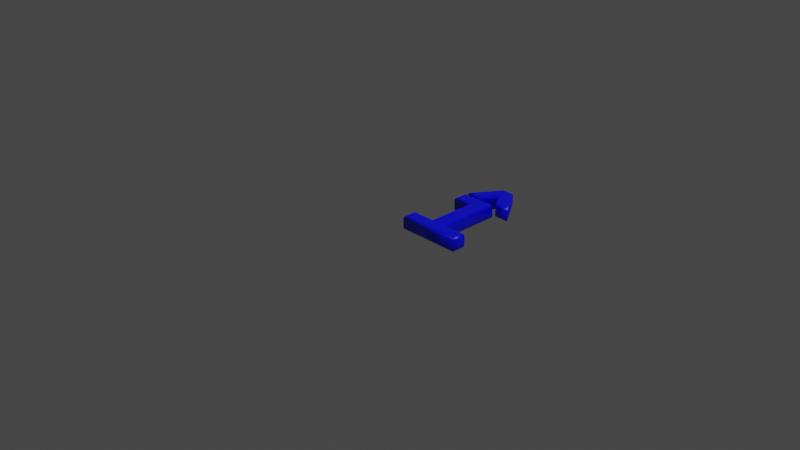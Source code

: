 # Source: 238.blend  (saved by Blender 2.83.19; exported with 4.5.12 LTS)
import bpy
from mathutils import Matrix  # noqa: F401  (used for matrix-valued properties, if any)

bpy.ops.wm.read_factory_settings(use_empty=True)
scene = bpy.context.scene
scene.name = 'Scene'

# ---- collections
col_collection = bpy.data.collections.new('Collection'); scene.collection.children.link(col_collection)

# ---- materials (node trees are filled in below, after node groups)
mat_material = bpy.data.materials.new('Material')
mat_material.alpha_threshold = 0.0
mat_material.use_transparent_shadow = False
mat_material.line_color = (0.0, 0.0, 0.0, 1.0)

# ---- material node trees
mat_material.use_nodes = True; mat_material.node_tree.nodes.clear()
_N = mat_material.node_tree.nodes; _L = mat_material.node_tree.links
n0 = _N.new('ShaderNodeOutputMaterial'); n0.name = 'Material Output'; n0.location = (300, 300)
n1 = _N.new('ShaderNodeBsdfPrincipled'); n1.name = 'Principled BSDF'; n1.location = (10, 300)
n1.distribution = 'GGX'
n1.subsurface_method = 'BURLEY'
n1.inputs[0].default_value = (0.0, 0.0, 1.0, 1.0)
n1.inputs[2].default_value = 0.4
n1.inputs[3].default_value = 1.45
n1.inputs[27].default_value = (0.0, 0.0, 0.0, 1.0)
n1.inputs[28].default_value = 1.0
_L.new(n1.outputs[0], n0.inputs[0])
n0.is_active_output = True

# ---- world
world_world = bpy.data.worlds.new('World'); scene.world = world_world
world_world.use_nodes = True; world_world.node_tree.nodes.clear()
_N = world_world.node_tree.nodes; _L = world_world.node_tree.links
n0 = _N.new('ShaderNodeOutputWorld'); n0.name = 'World Output'; n0.location = (300, 300)
n1 = _N.new('ShaderNodeBackground'); n1.name = 'Background'; n1.location = (10, 300)
n1.inputs[0].default_value = (0.05088, 0.05088, 0.05088, 1.0)
_L.new(n1.outputs[0], n0.inputs[0])
n0.is_active_output = True
world_world.color = (0.05088, 0.05088, 0.05088)
world_world.use_sun_shadow = False
world_world.sun_shadow_jitter_overblur = 0.0

# ---- cameras
cam_camera = bpy.data.cameras.new('Camera')
cam_camera.clip_end = 100.0
cam_camera.ortho_scale = 7.314

# ---- lights
light_light = bpy.data.lights.new('Light', 'POINT')
light_light.transmission_factor = 0.0
light_light.energy = 1000.0
light_light.shadow_soft_size = 0.1
light_light.shadow_maximum_resolution = 0.006
light_light.use_absolute_resolution = True

# ---- meshes
me_238 = bpy.data.meshes.new('238')
me_238.from_pydata([(0.2068, 0.8785, 0.08), (0.378, 1.14, 0.08), (0.4803, 1.14, 0.08), (0.6516, 0.8785, 0.08), (0.5548, 0.8785, 0.08), (0.4288, 1.049, 0.08), (0.3035, 0.8785, 0.08), (0.1782, 0.6801, 0.08), (0.1782, 0.7797, 0.08), (0.5061, 0.7797, 0.08), (0.5061, 0.09955, 0.08), (0.7602, 0.09955, 0.08), (0.7602, 1.311e-09, 0.08), (0.1239, 1.311e-09, 0.08), (0.1239, 0.09955, 0.08), (0.378, 0.09955, 0.08), (0.378, 0.6801, 0.08), (0.2068, 0.8785, -0.08), (0.378, 1.14, -0.08), (0.4803, 1.14, -0.08), (0.6516, 0.8785, -0.08), (0.5548, 0.8785, -0.08), (0.4288, 1.049, -0.08), (0.3035, 0.8785, -0.08), (0.1782, 0.6801, -0.08), (0.1782, 0.7797, -0.08), (0.5061, 0.7797, -0.08), (0.5061, 0.09955, -0.08), (0.7602, 0.09955, -0.08), (0.7602, -3.577e-10, -0.08), (0.1239, -3.577e-10, -0.08), (0.1239, 0.09955, -0.08), (0.378, 0.09955, -0.08), (0.378, 0.6801, -0.08), (0.1782, 0.6801, -0.08), (0.1667, 0.6686, -0.07772), (0.157, 0.6589, -0.07121), (0.1505, 0.6524, -0.06148), (0.1482, 0.6501, -0.05), (0.1482, 0.6501, 0.05), (0.1505, 0.6524, 0.06148), (0.157, 0.6589, 0.07121), (0.1667, 0.6686, 0.07772), (0.1782, 0.6801, 0.08), (0.1782, 0.7797, -0.08), (0.1667, 0.7912, -0.07772), (0.157, 0.8009, -0.07121), (0.1505, 0.8074, -0.06148), (0.1482, 0.8097, -0.05), (0.1482, 0.8097, 0.05), (0.1505, 0.8074, 0.06148), (0.157, 0.8009, 0.07121), (0.1667, 0.7912, 0.07772), (0.1782, 0.7797, 0.08), (0.5061, 0.7797, -0.08), (0.5176, 0.7912, -0.07772), (0.5273, 0.8009, -0.07121), (0.5338, 0.8074, -0.06148), (0.5361, 0.8097, -0.05), (0.5361, 0.8097, 0.05), (0.5338, 0.8074, 0.06148), (0.5273, 0.8009, 0.07121), (0.5176, 0.7912, 0.07772), (0.5061, 0.7797, 0.08), (0.5061, 0.09955, -0.08), (0.5176, 0.111, -0.07772), (0.5273, 0.1208, -0.07121), (0.5338, 0.1273, -0.06148), (0.5361, 0.1295, -0.05), (0.5361, 0.1295, 0.05), (0.5338, 0.1273, 0.06148), (0.5273, 0.1208, 0.07121), (0.5176, 0.111, 0.07772), (0.5061, 0.09955, 0.08), (0.7602, 0.09955, -0.08), (0.7717, 0.111, -0.07772), (0.7814, 0.1208, -0.07121), (0.7879, 0.1273, -0.06148), (0.7902, 0.1295, -0.05), (0.7902, 0.1295, 0.05), (0.7879, 0.1273, 0.06148), (0.7814, 0.1208, 0.07121), (0.7717, 0.111, 0.07772), (0.7602, 0.09955, 0.08), (0.7602, -3.577e-10, -0.08), (0.7717, -0.01148, -0.07772), (0.7814, -0.02121, -0.07121), (0.7879, -0.02772, -0.06148), (0.7902, -0.03, -0.05), (0.7902, -0.03, 0.05), (0.7879, -0.02772, 0.06148), (0.7814, -0.02121, 0.07121), (0.7717, -0.01148, 0.07772), (0.7602, 1.311e-09, 0.08), (0.1239, -3.577e-10, -0.08), (0.1124, -0.01148, -0.07772), (0.1027, -0.02121, -0.07121), (0.0962, -0.02772, -0.06148), (0.09391, -0.03, -0.05), (0.09391, -0.03, 0.05), (0.0962, -0.02772, 0.06148), (0.1027, -0.02121, 0.07121), (0.1124, -0.01148, 0.07772), (0.1239, 1.311e-09, 0.08), (0.1239, 0.09955, -0.08), (0.1124, 0.111, -0.07772), (0.1027, 0.1208, -0.07121), (0.0962, 0.1273, -0.06148), (0.09391, 0.1295, -0.05), (0.09391, 0.1295, 0.05), (0.0962, 0.1273, 0.06148), (0.1027, 0.1208, 0.07121), (0.1124, 0.111, 0.07772), (0.1239, 0.09955, 0.08), (0.378, 0.09955, -0.08), (0.3665, 0.111, -0.07772), (0.3568, 0.1208, -0.07121), (0.3503, 0.1273, -0.06148), (0.348, 0.1295, -0.05), (0.348, 0.1295, 0.05), (0.3503, 0.1273, 0.06148), (0.3568, 0.1208, 0.07121), (0.3665, 0.111, 0.07772), (0.378, 0.09955, 0.08), (0.378, 0.6801, -0.08), (0.3665, 0.6686, -0.07772), (0.3568, 0.6589, -0.07121), (0.3503, 0.6524, -0.06148), (0.348, 0.6501, -0.05), (0.348, 0.6501, 0.05), (0.3503, 0.6524, 0.06148), (0.3568, 0.6589, 0.07121), (0.3665, 0.6686, 0.07772), (0.378, 0.6801, 0.08), (0.2068, 0.8785, -0.08), (0.1855, 0.867, -0.07772), (0.1675, 0.8573, -0.07121), (0.1555, 0.8508, -0.06148), (0.1513, 0.8485, -0.05), (0.1513, 0.8485, 0.05), (0.1555, 0.8508, 0.06148), (0.1675, 0.8573, 0.07121), (0.1855, 0.867, 0.07772), (0.2068, 0.8785, 0.08), (0.378, 1.14, -0.08), (0.3718, 1.152, -0.07772), (0.3665, 1.161, -0.07121), (0.363, 1.168, -0.06148), (0.3618, 1.17, -0.05), (0.3618, 1.17, 0.05), (0.363, 1.168, 0.06148), (0.3665, 1.161, 0.07121), (0.3718, 1.152, 0.07772), (0.378, 1.14, 0.08), (0.4803, 1.14, -0.08), (0.4865, 1.152, -0.07772), (0.4918, 1.161, -0.07121), (0.4953, 1.168, -0.06148), (0.4966, 1.17, -0.05), (0.4966, 1.17, 0.05), (0.4953, 1.168, 0.06148), (0.4918, 1.161, 0.07121), (0.4865, 1.152, 0.07772), (0.4803, 1.14, 0.08), (0.6516, 0.8785, -0.08), (0.6728, 0.867, -0.07772), (0.6908, 0.8573, -0.07121), (0.7028, 0.8508, -0.06148), (0.7071, 0.8485, -0.05), (0.7071, 0.8485, 0.05), (0.7028, 0.8508, 0.06148), (0.6908, 0.8573, 0.07121), (0.6728, 0.867, 0.07772), (0.6516, 0.8785, 0.08), (0.5548, 0.8785, -0.08), (0.549, 0.867, -0.07772), (0.5441, 0.8573, -0.07121), (0.5408, 0.8508, -0.06148), (0.5397, 0.8485, -0.05), (0.5397, 0.8485, 0.05), (0.5408, 0.8508, 0.06148), (0.5441, 0.8573, 0.07121), (0.549, 0.867, 0.07772), (0.5548, 0.8785, 0.08), (0.4288, 1.049, -0.08), (0.4288, 1.03, -0.07772), (0.4289, 1.013, -0.07121), (0.4289, 1.002, -0.06148), (0.4289, 0.9985, -0.05), (0.4289, 0.9985, 0.05), (0.4289, 1.002, 0.06148), (0.4289, 1.013, 0.07121), (0.4288, 1.03, 0.07772), (0.4288, 1.049, 0.08), (0.3035, 0.8785, -0.08), (0.3093, 0.867, -0.07772), (0.3143, 0.8573, -0.07121), (0.3175, 0.8508, -0.06148), (0.3187, 0.8485, -0.05), (0.3187, 0.8485, 0.05), (0.3175, 0.8508, 0.06148), (0.3143, 0.8573, 0.07121), (0.3093, 0.867, 0.07772), (0.3035, 0.8785, 0.08)], [], [(7, 9, 8), (7, 16, 9), (16, 10, 9), (15, 10, 16), (13, 15, 14), (13, 10, 15), (13, 11, 10), (13, 12, 11), (0, 2, 1), (0, 5, 2), (5, 3, 2), (0, 6, 5), (4, 3, 5), (26, 24, 25), (33, 24, 26), (27, 33, 26), (27, 32, 33), (32, 30, 31), (27, 30, 32), (28, 30, 27), (29, 30, 28), (19, 17, 18), (22, 17, 19), (20, 22, 19), (23, 17, 22), (20, 21, 22), (35, 45, 44, 34), (36, 46, 45, 35), (37, 47, 46, 36), (38, 48, 47, 37), (39, 49, 48, 38), (40, 50, 49, 39), (41, 51, 50, 40), (42, 52, 51, 41), (43, 53, 52, 42), (45, 55, 54, 44), (46, 56, 55, 45), (47, 57, 56, 46), (48, 58, 57, 47), (49, 59, 58, 48), (50, 60, 59, 49), (51, 61, 60, 50), (52, 62, 61, 51), (53, 63, 62, 52), (55, 65, 64, 54), (56, 66, 65, 55), (57, 67, 66, 56), (58, 68, 67, 57), (59, 69, 68, 58), (60, 70, 69, 59), (61, 71, 70, 60), (62, 72, 71, 61), (63, 73, 72, 62), (65, 75, 74, 64), (66, 76, 75, 65), (67, 77, 76, 66), (68, 78, 77, 67), (69, 79, 78, 68), (70, 80, 79, 69), (71, 81, 80, 70), (72, 82, 81, 71), (73, 83, 82, 72), (75, 85, 84, 74), (76, 86, 85, 75), (77, 87, 86, 76), (78, 88, 87, 77), (79, 89, 88, 78), (80, 90, 89, 79), (81, 91, 90, 80), (82, 92, 91, 81), (83, 93, 92, 82), (85, 95, 94, 84), (86, 96, 95, 85), (87, 97, 96, 86), (88, 98, 97, 87), (89, 99, 98, 88), (90, 100, 99, 89), (91, 101, 100, 90), (92, 102, 101, 91), (93, 103, 102, 92), (95, 105, 104, 94), (96, 106, 105, 95), (97, 107, 106, 96), (98, 108, 107, 97), (99, 109, 108, 98), (100, 110, 109, 99), (101, 111, 110, 100), (102, 112, 111, 101), (103, 113, 112, 102), (105, 115, 114, 104), (106, 116, 115, 105), (107, 117, 116, 106), (108, 118, 117, 107), (109, 119, 118, 108), (110, 120, 119, 109), (111, 121, 120, 110), (112, 122, 121, 111), (113, 123, 122, 112), (115, 125, 124, 114), (116, 126, 125, 115), (117, 127, 126, 116), (118, 128, 127, 117), (119, 129, 128, 118), (120, 130, 129, 119), (121, 131, 130, 120), (122, 132, 131, 121), (123, 133, 132, 122), (125, 35, 34, 124), (126, 36, 35, 125), (127, 37, 36, 126), (128, 38, 37, 127), (129, 39, 38, 128), (130, 40, 39, 129), (131, 41, 40, 130), (132, 42, 41, 131), (133, 43, 42, 132), (135, 145, 144, 134), (136, 146, 145, 135), (137, 147, 146, 136), (138, 148, 147, 137), (139, 149, 148, 138), (140, 150, 149, 139), (141, 151, 150, 140), (142, 152, 151, 141), (143, 153, 152, 142), (145, 155, 154, 144), (146, 156, 155, 145), (147, 157, 156, 146), (148, 158, 157, 147), (149, 159, 158, 148), (150, 160, 159, 149), (151, 161, 160, 150), (152, 162, 161, 151), (153, 163, 162, 152), (155, 165, 164, 154), (156, 166, 165, 155), (157, 167, 166, 156), (158, 168, 167, 157), (159, 169, 168, 158), (160, 170, 169, 159), (161, 171, 170, 160), (162, 172, 171, 161), (163, 173, 172, 162), (165, 175, 174, 164), (166, 176, 175, 165), (167, 177, 176, 166), (168, 178, 177, 167), (169, 179, 178, 168), (170, 180, 179, 169), (171, 181, 180, 170), (172, 182, 181, 171), (173, 183, 182, 172), (175, 185, 184, 174), (176, 186, 185, 175), (177, 187, 186, 176), (178, 188, 187, 177), (179, 189, 188, 178), (180, 190, 189, 179), (181, 191, 190, 180), (182, 192, 191, 181), (183, 193, 192, 182), (185, 195, 194, 184), (186, 196, 195, 185), (187, 197, 196, 186), (188, 198, 197, 187), (189, 199, 198, 188), (190, 200, 199, 189), (191, 201, 200, 190), (192, 202, 201, 191), (193, 203, 202, 192), (195, 135, 134, 194), (196, 136, 135, 195), (197, 137, 136, 196), (198, 138, 137, 197), (199, 139, 138, 198), (200, 140, 139, 199), (201, 141, 140, 200), (202, 142, 141, 201), (203, 143, 142, 202)])
me_238.polygons.foreach_set('use_smooth', [0, 0, 0, 0, 0, 0, 0, 0, 0, 0, 0, 0, 0, 0, 0, 0, 0, 0, 0, 0, 0, 0, 0, 0, 0, 0, 1, 1, 1, 1, 1, 1, 1, 1, 1, 1, 1, 1, 1, 1, 1, 1, 1, 1, 1, 1, 1, 1, 1, 1, 1, 1, 1, 1, 1, 1, 1, 1, 1, 1, 1, 1, 1, 1, 1, 1, 1, 1, 1, 1, 1, 1, 1, 1, 1, 1, 1, 1, 1, 1, 1, 1, 1, 1, 1, 1, 1, 1, 1, 1, 1, 1, 1, 1, 1, 1, 1, 1, 1, 1, 1, 1, 1, 1, 1, 1, 1, 1, 1, 1, 1, 1, 1, 1, 1, 1, 1, 1, 1, 1, 1, 1, 1, 1, 1, 1, 1, 1, 1, 1, 1, 1, 1, 1, 1, 1, 1, 1, 1, 1, 1, 1, 1, 1, 1, 1, 1, 1, 1, 1, 1, 1, 1, 1, 1, 1, 1, 1, 1, 1, 1, 1, 1, 1, 1, 1, 1, 1, 1, 1, 1, 1, 1, 1, 1, 1, 1, 1, 1])
_uv = me_238.uv_layers.new(name='UVMap')
_uv.uv.foreach_set('vector', [0.0548, 0.5249, 0.0002082, 0.7047, 0.0002082, 0.5249, 0.0548, 0.5249, 0.0548, 0.6344, 0.0002082, 0.7047, 0.0548, 0.6344, 0.3732, 0.7047, 0.0002082, 0.7047, 0.3732, 0.6344, 0.3732, 0.7047, 0.0548, 0.6344, 0.4278, 0.4951, 0.3732, 0.6344, 0.3732, 0.4951, 0.4278, 0.4951, 0.3732, 0.7047, 0.3732, 0.6344, 0.4278, 0.4951, 0.3732, 0.844, 0.3732, 0.7047, 0.4278, 0.4951, 0.4278, 0.844, 0.3732, 0.844, 0.9998, 0.7395, 0.8562, 0.8895, 0.8562, 0.8334, 0.9998, 0.7395, 0.9063, 0.8613, 0.8562, 0.8895, 0.9063, 0.8613, 0.9998, 0.9834, 0.8562, 0.8895, 0.9998, 0.7395, 0.9998, 0.7925, 0.9063, 0.8613, 0.9998, 0.9304, 0.9998, 0.9834, 0.9063, 0.8613, 0.4282, 0.6344, 0.4828, 0.8143, 0.4282, 0.8143, 0.4828, 0.7047, 0.4828, 0.8143, 0.4282, 0.6344, 0.8012, 0.6344, 0.4828, 0.7047, 0.4282, 0.6344, 0.8012, 0.6344, 0.8012, 0.7047, 0.4828, 0.7047, 0.8012, 0.7047, 0.8558, 0.844, 0.8012, 0.844, 0.8012, 0.6344, 0.8558, 0.844, 0.8012, 0.7047, 0.8012, 0.4951, 0.8558, 0.844, 0.8012, 0.6344, 0.8558, 0.4951, 0.8558, 0.844, 0.8012, 0.4951, 0.8562, 0.589, 0.9998, 0.739, 0.8562, 0.6451, 0.9063, 0.6173, 0.9998, 0.739, 0.8562, 0.589, 0.9998, 0.4951, 0.9063, 0.6173, 0.8562, 0.589, 0.9998, 0.686, 0.9998, 0.739, 0.9063, 0.6173, 0.9998, 0.4951, 0.9998, 0.5482, 0.9063, 0.6173, 0.05936, 0.2732, 0.05279, 0.2486, 0.05646, 0.2494, 0.06139, 0.2698, 0.05729, 0.2763, 0.04916, 0.248, 0.05279, 0.2486, 0.05936, 0.2732, 0.05509, 0.2793, 0.04543, 0.2473, 0.04916, 0.248, 0.05729, 0.2763, 0.05282, 0.2823, 0.04156, 0.2468, 0.04543, 0.2473, 0.05509, 0.2793, 0.02112, 0.2901, 0.01861, 0.2434, 0.04156, 0.2468, 0.05282, 0.2823, 0.01708, 0.2907, 0.01479, 0.242, 0.01861, 0.2434, 0.02112, 0.2901, 0.01286, 0.2911, 0.01053, 0.2405, 0.01479, 0.242, 0.01708, 0.2907, 0.008017, 0.2914, 0.005764, 0.2388, 0.01053, 0.2405, 0.01286, 0.2911, 0.002122, 0.2914, 0.0002082, 0.2368, 0.005764, 0.2388, 0.008017, 0.2914, 0.05279, 0.2486, 0.1274, 0.1838, 0.1287, 0.188, 0.05646, 0.2494, 0.04916, 0.248, 0.1261, 0.1798, 0.1274, 0.1838, 0.05279, 0.2486, 0.04543, 0.2473, 0.1248, 0.176, 0.1261, 0.1798, 0.04916, 0.248, 0.04156, 0.2468, 0.1234, 0.172, 0.1248, 0.176, 0.04543, 0.2473, 0.01861, 0.2434, 0.1068, 0.1469, 0.1234, 0.172, 0.04156, 0.2468, 0.01479, 0.242, 0.1043, 0.1428, 0.1068, 0.1469, 0.01861, 0.2434, 0.01053, 0.2405, 0.1015, 0.1386, 0.1043, 0.1428, 0.01479, 0.242, 0.005764, 0.2388, 0.09855, 0.1341, 0.1015, 0.1386, 0.01053, 0.2405, 0.0002082, 0.2368, 0.09535, 0.1293, 0.09855, 0.1341, 0.005764, 0.2388, 0.1274, 0.1838, 0.5159, 0.165, 0.5185, 0.1782, 0.1287, 0.188, 0.1261, 0.1798, 0.5139, 0.152, 0.5159, 0.165, 0.1274, 0.1838, 0.1248, 0.176, 0.5125, 0.1392, 0.5139, 0.152, 0.1261, 0.1798, 0.1234, 0.172, 0.5118, 0.1264, 0.5125, 0.1392, 0.1248, 0.176, 0.1068, 0.1469, 0.4439, 0.0266, 0.5118, 0.1264, 0.1234, 0.172, 0.1043, 0.1428, 0.4425, 0.01963, 0.4439, 0.0266, 0.1068, 0.1469, 0.1015, 0.1386, 0.4412, 0.01279, 0.4425, 0.01963, 0.1043, 0.1428, 0.09855, 0.1341, 0.4402, 0.00626, 0.4412, 0.01279, 0.1015, 0.1386, 0.09535, 0.1293, 0.4392, 0.0002082, 0.4402, 0.00626, 0.09855, 0.1341, 0.5159, 0.165, 0.5352, 0.1032, 0.5388, 0.102, 0.5185, 0.1782, 0.5139, 0.152, 0.5312, 0.1047, 0.5352, 0.1032, 0.5159, 0.165, 0.5125, 0.1392, 0.5267, 0.1065, 0.5312, 0.1047, 0.5139, 0.152, 0.5118, 0.1264, 0.5217, 0.1087, 0.5267, 0.1065, 0.5125, 0.1392, 0.4439, 0.0266, 0.5395, 0.03246, 0.5217, 0.1087, 0.5118, 0.1264, 0.4425, 0.01963, 0.542, 0.0271, 0.5395, 0.03246, 0.4439, 0.0266, 0.4412, 0.01279, 0.5445, 0.02152, 0.542, 0.0271, 0.4425, 0.01963, 0.4402, 0.00626, 0.5472, 0.01511, 0.5445, 0.02152, 0.4412, 0.01279, 0.4392, 0.0002082, 0.5505, 0.00728, 0.5472, 0.01511, 0.4402, 0.00626, 0.5352, 0.1032, 0.5754, 0.1134, 0.5707, 0.1148, 0.5388, 0.102, 0.5312, 0.1047, 0.5802, 0.1119, 0.5754, 0.1134, 0.5352, 0.1032, 0.5267, 0.1065, 0.5855, 0.1101, 0.5802, 0.1119, 0.5312, 0.1047, 0.5217, 0.1087, 0.5912, 0.1078, 0.5855, 0.1101, 0.5267, 0.1065, 0.5395, 0.03246, 0.6235, 0.07777, 0.5912, 0.1078, 0.5217, 0.1087, 0.542, 0.0271, 0.6292, 0.07345, 0.6235, 0.07777, 0.5395, 0.03246, 0.5445, 0.02152, 0.6354, 0.06858, 0.6292, 0.07345, 0.542, 0.0271, 0.5472, 0.01511, 0.6422, 0.06337, 0.6354, 0.06858, 0.5445, 0.02152, 0.5505, 0.00728, 0.6499, 0.05758, 0.6422, 0.06337, 0.5472, 0.01511, 0.5754, 0.1134, 0.5919, 0.3882, 0.5878, 0.3861, 0.5707, 0.1148, 0.5802, 0.1119, 0.5959, 0.3904, 0.5919, 0.3882, 0.5754, 0.1134, 0.5855, 0.1101, 0.6003, 0.3926, 0.5959, 0.3904, 0.5802, 0.1119, 0.5912, 0.1078, 0.605, 0.3948, 0.6003, 0.3926, 0.5855, 0.1101, 0.6235, 0.07777, 0.6259, 0.4028, 0.605, 0.3948, 0.5912, 0.1078, 0.6292, 0.07345, 0.6313, 0.4046, 0.6259, 0.4028, 0.6235, 0.07777, 0.6354, 0.06858, 0.6371, 0.4068, 0.6313, 0.4046, 0.6292, 0.07345, 0.6422, 0.06337, 0.6431, 0.4098, 0.6371, 0.4068, 0.6354, 0.06858, 0.6499, 0.05758, 0.6499, 0.4137, 0.6431, 0.4098, 0.6422, 0.06337, 0.5919, 0.3882, 0.57, 0.4028, 0.5712, 0.3983, 0.5878, 0.3861, 0.5959, 0.3904, 0.5692, 0.4073, 0.57, 0.4028, 0.5919, 0.3882, 0.6003, 0.3926, 0.5686, 0.4118, 0.5692, 0.4073, 0.5959, 0.3904, 0.605, 0.3948, 0.5683, 0.4169, 0.5686, 0.4118, 0.6003, 0.3926, 0.6259, 0.4028, 0.5856, 0.4415, 0.5683, 0.4169, 0.605, 0.3948, 0.6313, 0.4046, 0.5878, 0.4463, 0.5856, 0.4415, 0.6259, 0.4028, 0.6371, 0.4068, 0.5905, 0.4518, 0.5878, 0.4463, 0.6313, 0.4046, 0.6431, 0.4098, 0.5939, 0.4583, 0.5905, 0.4518, 0.6371, 0.4068, 0.6499, 0.4137, 0.5983, 0.4664, 0.5939, 0.4583, 0.6431, 0.4098, 0.57, 0.4028, 0.5399, 0.3094, 0.5463, 0.3038, 0.5712, 0.3983, 0.5692, 0.4073, 0.5338, 0.3151, 0.5399, 0.3094, 0.57, 0.4028, 0.5686, 0.4118, 0.528, 0.3208, 0.5338, 0.3151, 0.5692, 0.4073, 0.5683, 0.4169, 0.5226, 0.3268, 0.528, 0.3208, 0.5686, 0.4118, 0.5856, 0.4415, 0.4197, 0.4565, 0.5226, 0.3268, 0.5683, 0.4169, 0.5878, 0.4463, 0.4196, 0.4664, 0.4197, 0.4565, 0.5856, 0.4415, 0.5905, 0.4518, 0.4194, 0.4762, 0.4196, 0.4664, 0.5878, 0.4463, 0.5939, 0.4583, 0.4192, 0.4857, 0.4194, 0.4762, 0.5905, 0.4518, 0.5983, 0.4664, 0.4188, 0.4947, 0.4192, 0.4857, 0.5939, 0.4583, 0.5399, 0.3094, 0.1426, 0.2664, 0.1431, 0.2598, 0.5463, 0.3038, 0.5338, 0.3151, 0.142, 0.2735, 0.1426, 0.2664, 0.5399, 0.3094, 0.528, 0.3208, 0.1411, 0.2807, 0.142, 0.2735, 0.5338, 0.3151, 0.5226, 0.3268, 0.1401, 0.288, 0.1411, 0.2807, 0.528, 0.3208, 0.4197, 0.4565, 0.04508, 0.374, 0.1401, 0.288, 0.5226, 0.3268, 0.4196, 0.4664, 0.03924, 0.3804, 0.04508, 0.374, 0.4197, 0.4565, 0.4194, 0.4762, 0.03309, 0.3867, 0.03924, 0.3804, 0.4196, 0.4664, 0.4192, 0.4857, 0.02679, 0.3929, 0.03309, 0.3867, 0.4194, 0.4762, 0.4188, 0.4947, 0.02062, 0.399, 0.02679, 0.3929, 0.4192, 0.4857, 0.1426, 0.2664, 0.05936, 0.2732, 0.06139, 0.2698, 0.1431, 0.2598, 0.142, 0.2735, 0.05729, 0.2763, 0.05936, 0.2732, 0.1426, 0.2664, 0.1411, 0.2807, 0.05509, 0.2793, 0.05729, 0.2763, 0.142, 0.2735, 0.1401, 0.288, 0.05282, 0.2823, 0.05509, 0.2793, 0.1411, 0.2807, 0.04508, 0.374, 0.02112, 0.2901, 0.05282, 0.2823, 0.1401, 0.288, 0.03924, 0.3804, 0.01708, 0.2907, 0.02112, 0.2901, 0.04508, 0.374, 0.03309, 0.3867, 0.01286, 0.2911, 0.01708, 0.2907, 0.03924, 0.3804, 0.02679, 0.3929, 0.008017, 0.2914, 0.01286, 0.2911, 0.03309, 0.3867, 0.02062, 0.399, 0.002122, 0.2914, 0.008017, 0.2914, 0.02679, 0.3929, 0.6564, 0.203, 0.7994, 0.4159, 0.7965, 0.4319, 0.6504, 0.2046, 0.6598, 0.2023, 0.802, 0.4012, 0.7994, 0.4159, 0.6564, 0.203, 0.6616, 0.2022, 0.8043, 0.3879, 0.802, 0.4012, 0.6598, 0.2023, 0.6623, 0.2026, 0.8068, 0.3757, 0.8043, 0.3879, 0.6616, 0.2022, 0.6833, 0.1966, 0.8081, 0.2664, 0.8068, 0.3757, 0.6623, 0.2026, 0.6897, 0.1966, 0.8089, 0.2598, 0.8081, 0.2664, 0.6833, 0.1966, 0.696, 0.1966, 0.8097, 0.2537, 0.8089, 0.2598, 0.6897, 0.1966, 0.7025, 0.1966, 0.8104, 0.2477, 0.8097, 0.2537, 0.696, 0.1966, 0.7093, 0.1964, 0.8112, 0.2418, 0.8104, 0.2477, 0.7025, 0.1966, 0.7994, 0.4159, 0.9536, 0.3649, 0.9645, 0.3756, 0.7965, 0.4319, 0.802, 0.4012, 0.9433, 0.3553, 0.9536, 0.3649, 0.7994, 0.4159, 0.8043, 0.3879, 0.9338, 0.3466, 0.9433, 0.3553, 0.802, 0.4012, 0.8068, 0.3757, 0.9246, 0.3385, 0.9338, 0.3466, 0.8043, 0.3879, 0.8081, 0.2664, 0.8696, 0.2455, 0.9246, 0.3385, 0.8068, 0.3757, 0.8089, 0.2598, 0.8641, 0.2419, 0.8696, 0.2455, 0.8081, 0.2664, 0.8097, 0.2537, 0.8589, 0.2386, 0.8641, 0.2419, 0.8089, 0.2598, 0.8104, 0.2477, 0.854, 0.2353, 0.8589, 0.2386, 0.8097, 0.2537, 0.8112, 0.2418, 0.8492, 0.232, 0.854, 0.2353, 0.8104, 0.2477, 0.9536, 0.3649, 0.9511, 0.08751, 0.9581, 0.0775, 0.9645, 0.3756, 0.9433, 0.3553, 0.9482, 0.0949, 0.9511, 0.08751, 0.9536, 0.3649, 0.9338, 0.3466, 0.9478, 0.101, 0.9482, 0.0949, 0.9433, 0.3553, 0.9246, 0.3385, 0.9491, 0.1063, 0.9478, 0.101, 0.9338, 0.3466, 0.8696, 0.2455, 0.9645, 0.1063, 0.9491, 0.1063, 0.9246, 0.3385, 0.8641, 0.2419, 0.9547, 0.1184, 0.9645, 0.1063, 0.8696, 0.2455, 0.8589, 0.2386, 0.9453, 0.1302, 0.9547, 0.1184, 0.8641, 0.2419, 0.854, 0.2353, 0.9359, 0.1416, 0.9453, 0.1302, 0.8589, 0.2386, 0.8492, 0.232, 0.9261, 0.1528, 0.9359, 0.1416, 0.854, 0.2353, 0.9511, 0.08751, 0.7593, 0.01879, 0.7551, 0.0002082, 0.9581, 0.0775, 0.9482, 0.0949, 0.7612, 0.03489, 0.7593, 0.01879, 0.9511, 0.08751, 0.9478, 0.101, 0.7615, 0.04891, 0.7612, 0.03489, 0.9482, 0.0949, 0.9491, 0.1063, 0.7606, 0.0621, 0.7615, 0.04891, 0.9478, 0.101, 0.9645, 0.1063, 0.8807, 0.1964, 0.7606, 0.0621, 0.9491, 0.1063, 0.9547, 0.1184, 0.8861, 0.1845, 0.8807, 0.1964, 0.9645, 0.1063, 0.9453, 0.1302, 0.8908, 0.1734, 0.8861, 0.1845, 0.9547, 0.1184, 0.9359, 0.1416, 0.8951, 0.1631, 0.8908, 0.1734, 0.9453, 0.1302, 0.9261, 0.1528, 0.8988, 0.1532, 0.8951, 0.1631, 0.9359, 0.1416, 0.7593, 0.01879, 0.6807, 0.09684, 0.6728, 0.09644, 0.7551, 0.0002082, 0.7612, 0.03489, 0.6889, 0.09802, 0.6807, 0.09684, 0.7593, 0.01879, 0.7615, 0.04891, 0.697, 0.09985, 0.6889, 0.09802, 0.7612, 0.03489, 0.7606, 0.0621, 0.7046, 0.1021, 0.697, 0.09985, 0.7615, 0.04891, 0.8807, 0.1964, 0.7929, 0.1307, 0.7046, 0.1021, 0.7606, 0.0621, 0.8861, 0.1845, 0.7988, 0.1437, 0.7929, 0.1307, 0.8807, 0.1964, 0.8908, 0.1734, 0.8048, 0.1568, 0.7988, 0.1437, 0.8861, 0.1845, 0.8951, 0.1631, 0.8109, 0.1697, 0.8048, 0.1568, 0.8908, 0.1734, 0.8988, 0.1532, 0.817, 0.1822, 0.8109, 0.1697, 0.8951, 0.1631, 0.6807, 0.09684, 0.6882, 0.1527, 0.686, 0.1485, 0.6728, 0.09644, 0.6889, 0.09802, 0.6909, 0.1559, 0.6882, 0.1527, 0.6807, 0.09684, 0.697, 0.09985, 0.6937, 0.1585, 0.6909, 0.1559, 0.6889, 0.09802, 0.7046, 0.1021, 0.6966, 0.161, 0.6937, 0.1585, 0.697, 0.09985, 0.7929, 0.1307, 0.7296, 0.1687, 0.6966, 0.161, 0.7046, 0.1021, 0.7988, 0.1437, 0.7282, 0.1701, 0.7296, 0.1687, 0.7929, 0.1307, 0.8048, 0.1568, 0.7271, 0.1714, 0.7282, 0.1701, 0.7988, 0.1437, 0.8109, 0.1697, 0.7261, 0.1729, 0.7271, 0.1714, 0.8048, 0.1568, 0.817, 0.1822, 0.7253, 0.1746, 0.7261, 0.1729, 0.8109, 0.1697, 0.6882, 0.1527, 0.6564, 0.203, 0.6504, 0.2046, 0.686, 0.1485, 0.6909, 0.1559, 0.6598, 0.2023, 0.6564, 0.203, 0.6882, 0.1527, 0.6937, 0.1585, 0.6616, 0.2022, 0.6598, 0.2023, 0.6909, 0.1559, 0.6966, 0.161, 0.6623, 0.2026, 0.6616, 0.2022, 0.6937, 0.1585, 0.7296, 0.1687, 0.6833, 0.1966, 0.6623, 0.2026, 0.6966, 0.161, 0.7282, 0.1701, 0.6897, 0.1966, 0.6833, 0.1966, 0.7296, 0.1687, 0.7271, 0.1714, 0.696, 0.1966, 0.6897, 0.1966, 0.7282, 0.1701, 0.7261, 0.1729, 0.7025, 0.1966, 0.696, 0.1966, 0.7271, 0.1714, 0.7253, 0.1746, 0.7093, 0.1964, 0.7025, 0.1966, 0.7261, 0.1729])
me_238.materials.append(mat_material)
me_238.use_remesh_fix_poles = True
me_238.use_remesh_preserve_attributes = False
me_238.use_mirror_vertex_groups = False
me_238.update()

# ---- objects
ob_light = bpy.data.objects.new('Light', light_light)
ob_camera = bpy.data.objects.new('Camera', cam_camera)
ob_238 = bpy.data.objects.new('238', me_238)

# ---- transforms, parenting, visibility, modifiers, constraints
ob_light.location = (4.076, 1.005, 5.904)
ob_light.rotation_euler = (0.6503, 0.05522, 1.866)
ob_light.lock_rotations_4d = False
ob_light.empty_display_type = 'ARROWS'
ob_light.color = (0.0, 0.0, 0.0, 0.0)
ob_light.lineart.crease_threshold = 0.0
ob_camera.location = (7.359, -6.926, 4.958)
ob_camera.rotation_euler = (1.109, 0.0, 0.8149)
ob_camera.lock_rotations_4d = False
ob_camera.empty_display_type = 'ARROWS'
ob_camera.color = (0.0, 0.0, 0.0, 0.0)
ob_camera.display_type = 'WIRE'
ob_camera.lineart.crease_threshold = 0.0
ob_238.location = (0.0, 0.0, 0.0)
ob_238.lineart.crease_threshold = 0.0

# ---- collection membership
col_collection.objects.link(ob_light)
col_collection.objects.link(ob_camera)
col_collection.objects.link(ob_238)

# ---- scene / render settings (as saved in the file)
scene.camera = ob_camera
scene.frame_start = 1; scene.frame_end = 250; scene.frame_set(1)
scene.render.engine = 'BLENDER_EEVEE_NEXT'
scene.cycles.use_denoising = False
scene.cycles.samples = 128
scene.cycles.sampling_pattern = 'TABULATED_SOBOL'
scene.cycles.use_adaptive_sampling = False
scene.cycles.use_light_tree = False
scene.view_settings.view_transform = 'Filmic'
bpy.context.view_layer.update()
